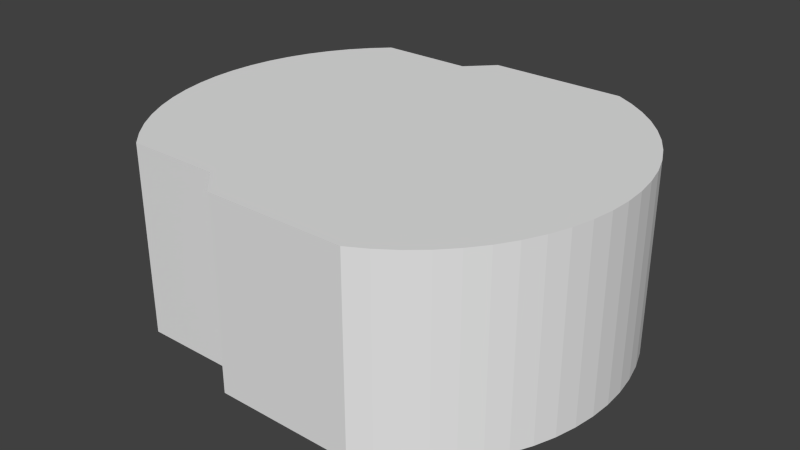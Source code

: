 # Source: base_frame_collision.blend  (saved by Blender 2.62.0; exported with 4.5.12 LTS)
import bpy
from mathutils import Matrix  # noqa: F401  (used for matrix-valued properties, if any)

bpy.ops.wm.read_factory_settings(use_empty=True)
scene = bpy.context.scene
scene.name = 'Scene'

# ---- collections
col_collection_1 = bpy.data.collections.new('Collection 1'); scene.collection.children.link(col_collection_1)

# ---- world
world_world = bpy.data.worlds.new('World'); scene.world = world_world
world_world.color = (0.05088, 0.05088, 0.05088)
world_world.use_sun_shadow = False
world_world.sun_shadow_jitter_overblur = 0.0
world_world.cycles.sampling_method = 'MANUAL'
world_world.cycles.sample_map_resolution = 256

# ---- meshes
me_baseplate_f_001 = bpy.data.meshes.new('Baseplate F.001')
me_baseplate_f_001.from_pydata([(-0.1664, -0.1495, 0.002476), (-0.1508, -0.1648, -2.426e-05), (-0.1508, -0.1648, 0.002476), (-0.1664, -0.1495, -2.426e-05), (-0.1805, -0.1327, 0.002476), (-0.1805, -0.1327, -2.426e-05), (-0.1928, -0.1145, 0.002476), (-0.1928, -0.1145, -2.426e-05), (-0.2032, -0.09516, 0.002476), (-0.2032, -0.09516, -2.426e-05), (-0.2117, -0.07485, 0.002476), (-0.2117, -0.07485, -2.426e-05), (-0.2181, -0.05379, 0.002476), (-0.2181, -0.05379, -2.426e-05), (-0.2224, -0.03217, 0.002476), (-0.2224, -0.03217, -2.426e-05), (-0.2246, -0.01022, 0.002476), (-0.2246, -0.01022, -2.426e-05), (-0.2246, 0.01184, 0.002476), (-0.2246, 0.01184, -2.426e-05), (-0.2224, 0.03379, 0.002476), (-0.2224, 0.03379, -2.426e-05), (-0.2181, 0.05541, 0.002476), (-0.2181, 0.05541, -2.426e-05), (-0.2117, 0.07648, 0.002476), (-0.2117, 0.07648, -2.426e-05), (-0.2032, 0.09679, 0.002476), (-0.2032, 0.09679, -2.426e-05), (-0.1928, 0.1161, 0.002476), (-0.1928, 0.1161, -2.426e-05), (-0.1805, 0.1343, 0.002476), (-0.1805, 0.1343, -2.426e-05), (-0.1664, 0.1511, 0.002476), (-0.1664, 0.1511, -2.426e-05), (-0.1508, 0.1665, 0.002476), (-0.1508, 0.1665, -2.426e-05), (-0.05752, 0.1665, 0.002476), (-0.05752, 0.1665, -2.426e-05), (-0.03235, 0.1921, 0.002476), (-0.03235, 0.1921, -2.426e-05), (0.1059, 0.1921, 0.002476), (0.1059, 0.1921, -2.426e-05), (0.1246, 0.1817, 0.002476), (0.1246, 0.1817, -2.426e-05), (0.1422, 0.1695, 0.002476), (0.1422, 0.1695, -2.426e-05), (0.1585, 0.1555, 0.002476), (0.1585, 0.1555, -2.426e-05), (0.1732, 0.1399, 0.002476), (0.1732, 0.1399, -2.426e-05), (0.1864, 0.1228, 0.002476), (0.1864, 0.1228, -2.426e-05), (0.1977, 0.1045, 0.002476), (0.1977, 0.1045, -2.426e-05), (0.2072, 0.0851, 0.002476), (0.2072, 0.0851, -2.426e-05), (0.2147, 0.06481, 0.002476), (0.2147, 0.06481, -2.426e-05), (0.22, 0.04385, 0.002476), (0.22, 0.04385, -2.426e-05), (0.2233, 0.02245, 0.002476), (0.2233, 0.02245, -2.426e-05), (0.2244, 0.0008124, 0.002476), (0.2244, 0.0008124, -2.426e-05), (0.2233, -0.02082, 0.002476), (0.2233, -0.02082, -2.426e-05), (0.22, -0.04223, 0.002476), (0.22, -0.04223, -2.426e-05), (0.2147, -0.06319, 0.002476), (0.2147, -0.06319, -2.426e-05), (0.2072, -0.08348, 0.002476), (0.2072, -0.08348, -2.426e-05), (0.1977, -0.1029, 0.002476), (0.1977, -0.1029, -2.426e-05), (0.1864, -0.1212, 0.002476), (0.1864, -0.1212, -2.426e-05), (0.1732, -0.1383, 0.002476), (0.1732, -0.1383, -2.426e-05), (0.1585, -0.1539, 0.002476), (0.1585, -0.1539, -2.426e-05), (0.1422, -0.1679, 0.002476), (0.1422, -0.1679, -2.426e-05), (0.1246, -0.1801, 0.002476), (0.1246, -0.1801, -2.426e-05), (0.1059, -0.1904, 0.002476), (0.1059, -0.1904, -2.426e-05), (-0.03235, -0.1904, 0.002476), (-0.03235, -0.1904, -2.426e-05), (-0.05752, -0.1648, 0.002476), (-0.05752, -0.1648, -2.426e-05)], [], [(0, 1, 2), (0, 3, 1), (0, 4, 3), (5, 3, 4), (6, 5, 4), (7, 5, 6), (8, 7, 6), (9, 7, 8), (10, 9, 8), (11, 9, 10), (12, 11, 10), (13, 11, 12), (14, 13, 12), (15, 13, 14), (16, 15, 14), (17, 15, 16), (18, 17, 16), (19, 17, 18), (20, 19, 18), (21, 19, 20), (22, 21, 20), (23, 21, 22), (24, 23, 22), (25, 23, 24), (26, 25, 24), (27, 25, 26), (28, 27, 26), (29, 27, 28), (30, 29, 28), (31, 29, 30), (32, 31, 30), (33, 31, 32), (34, 33, 32), (35, 33, 34), (36, 37, 35), (34, 36, 35), (38, 39, 37), (36, 38, 37), (40, 41, 39), (38, 40, 39), (42, 41, 40), (43, 41, 42), (44, 43, 42), (45, 43, 44), (46, 45, 44), (47, 45, 46), (48, 47, 46), (49, 47, 48), (50, 49, 48), (51, 49, 50), (52, 51, 50), (53, 51, 52), (54, 53, 52), (55, 53, 54), (56, 55, 54), (57, 55, 56), (58, 57, 56), (59, 57, 58), (60, 59, 58), (61, 59, 60), (62, 61, 60), (63, 61, 62), (64, 63, 62), (65, 63, 64), (66, 65, 64), (67, 65, 66), (68, 67, 66), (69, 67, 68), (70, 69, 68), (71, 69, 70), (72, 71, 70), (73, 71, 72), (74, 73, 72), (75, 73, 74), (76, 75, 74), (77, 75, 76), (78, 77, 76), (79, 77, 78), (80, 79, 78), (81, 79, 80), (82, 81, 80), (83, 81, 82), (84, 83, 82), (85, 83, 84), (86, 87, 85), (84, 86, 85), (88, 89, 87), (86, 88, 87), (2, 1, 89), (88, 2, 89), (41, 37, 39), (45, 41, 43), (89, 37, 41), (45, 89, 41), (47, 89, 45), (5, 7, 37), (89, 5, 37), (3, 5, 89), (1, 3, 89), (59, 61, 89), (55, 59, 89), (57, 59, 55), (89, 75, 77), (79, 89, 77), (11, 7, 9), (19, 15, 17), (51, 53, 55), (89, 51, 55), (49, 51, 89), (47, 49, 89), (73, 75, 89), (69, 73, 89), (71, 73, 69), (37, 7, 11), (13, 37, 11), (15, 37, 13), (65, 67, 69), (89, 65, 69), (63, 65, 89), (61, 63, 89), (83, 85, 87), (89, 83, 87), (81, 83, 89), (79, 81, 89), (37, 15, 19), (21, 37, 19), (23, 37, 21), (33, 35, 37), (23, 33, 37), (31, 33, 23), (25, 31, 23), (29, 31, 25), (27, 29, 25), (88, 40, 38), (36, 88, 38), (70, 88, 72), (88, 36, 34), (32, 88, 34), (30, 88, 32), (88, 86, 84), (82, 88, 84), (80, 88, 82), (88, 22, 20), (18, 88, 20), (58, 56, 88), (62, 58, 88), (60, 58, 62), (88, 56, 54), (52, 88, 54), (50, 88, 52), (26, 24, 22), (88, 26, 22), (28, 26, 88), (30, 28, 88), (14, 18, 16), (76, 74, 72), (88, 76, 72), (78, 76, 88), (80, 78, 88), (66, 64, 62), (88, 66, 62), (68, 66, 88), (70, 68, 88), (44, 42, 40), (88, 44, 40), (46, 44, 88), (50, 46, 88), (48, 46, 50), (88, 18, 14), (12, 88, 14), (10, 88, 12), (4, 0, 2), (88, 4, 2), (6, 4, 88), (10, 6, 88), (8, 6, 10)])
me_baseplate_f_001.use_remesh_preserve_volume = False
me_baseplate_f_001.use_remesh_preserve_attributes = False
me_baseplate_f_001.use_mirror_vertex_groups = False
me_baseplate_f_001.update()

# ---- objects
ob_baseplate_bot = bpy.data.objects.new('baseplate_bot', me_baseplate_f_001)

# ---- transforms, parenting, visibility, modifiers, constraints
ob_baseplate_bot.location = (0.0, 0.0, 0.0)
ob_baseplate_bot.scale = (1.038, 1.043, 78.0)
ob_baseplate_bot.lineart.crease_threshold = 0.0

# ---- collection membership
col_collection_1.objects.link(ob_baseplate_bot)

# ---- scene / render settings (as saved in the file)
scene.frame_start = 1; scene.frame_end = 250; scene.frame_set(1)
scene.render.engine = 'BLENDER_EEVEE_NEXT'
scene.render.image_settings.color_mode = 'RGB'
scene.render.image_settings.compression = 90
scene.render.resolution_percentage = 50
scene.render.dither_intensity = 0.0
scene.render.bake_margin = 2
scene.render.bake_bias = 0.0
scene.cycles.use_denoising = False
scene.cycles.samples = 10
scene.cycles.sampling_pattern = 'TABULATED_SOBOL'
scene.cycles.light_sampling_threshold = 0.0
scene.cycles.use_adaptive_sampling = False
scene.cycles.use_light_tree = False
scene.cycles.blur_glossy = 0.0
scene.cycles.volume_bounces = 1
scene.cycles.pixel_filter_type = 'GAUSSIAN'
scene.cycles.sample_clamp_indirect = 0.0
scene.view_settings.view_transform = 'Standard'
bpy.context.view_layer.update()

# ---- added for rendering (the .blend has no active camera and no usable light): camera, sun
cam_auto = bpy.data.cameras.new('AutoCamera')
cam_auto.lens = 50.0
cam_auto.sensor_width = 36.0
cam_auto.clip_end = 1000.0
ob_auto_camera = bpy.data.objects.new('AutoCamera', cam_auto)
scene.collection.objects.link(ob_auto_camera)
ob_auto_camera.location = (0.595467, -0.713861, 0.57208)
ob_auto_camera.rotation_euler = (1.09748, -7.21219e-08, 0.694738)
scene.camera = ob_auto_camera
light_auto_sun = bpy.data.lights.new('AutoSun', 'SUN')
light_auto_sun.energy = 3.0
light_auto_sun.angle = 0.0523599
ob_auto_sun = bpy.data.objects.new('AutoSun', light_auto_sun)
scene.collection.objects.link(ob_auto_sun)
ob_auto_sun.rotation_euler = (0.872665, 0.174533, 0.523599)
bpy.context.view_layer.update()
